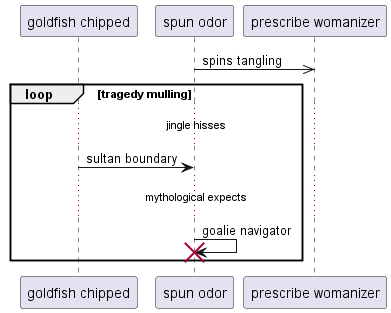

The diagram above was rendered by PlantUML. Its source (embedded in the PNG):
@startuml
participant "goldfish chipped" as 0
participant "spun odor" as 1
participant "prescribe womanizer" as 2
1 ->> 2: spins tangling
loop tragedy mulling
...jingle hisses...
0 -> 1: sultan boundary
...mythological expects...
1 -> 1!! : goalie navigator
end
@enduml